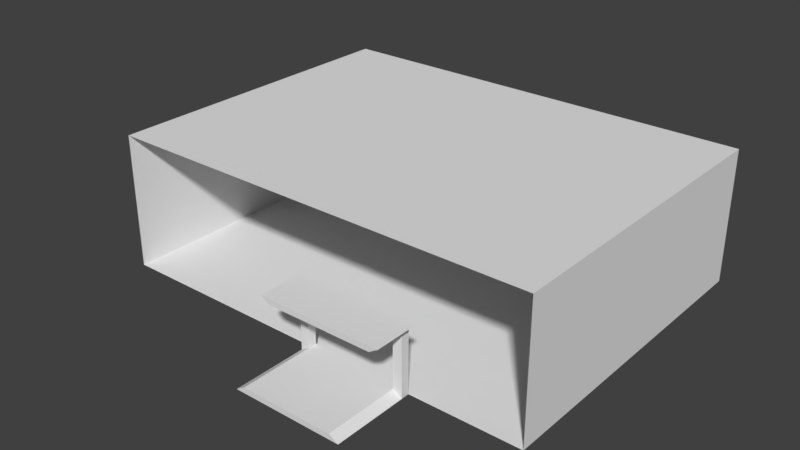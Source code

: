 # Source: shopping_store.blend  (saved by Blender 2.78.0; exported with 4.5.12 LTS)
import bpy
from mathutils import Matrix  # noqa: F401  (used for matrix-valued properties, if any)

bpy.ops.wm.read_factory_settings(use_empty=True)
scene = bpy.context.scene
scene.name = 'Scene'

# ---- collections
col_collection_1 = bpy.data.collections.new('Collection 1'); scene.collection.children.link(col_collection_1)

# ---- world
world_world = bpy.data.worlds.new('World'); scene.world = world_world
world_world.color = (0.05088, 0.05088, 0.05088)
world_world.use_sun_shadow = False
world_world.sun_shadow_jitter_overblur = 0.0
world_world.cycles.sampling_method = 'MANUAL'

# ---- meshes
me_plane = bpy.data.meshes.new('Plane')
me_plane.from_pydata([(-1.0, -1.0, 0.0), (1.0, -1.0, 0.0), (-1.0, 1.0, 0.0), (1.0, 1.0, 0.0), (-1.0, -1.0, 2.0), (1.0, -1.0, 2.0), (-1.0, 1.0, 2.0), (1.0, 1.0, 2.0), (0.0, 1.0, 2.0), (-0.5, 1.0, 2.0), (0.5, 1.0, 2.0), (0.0, 1.0, 0.0), (-0.5, 1.0, 0.0), (0.5, 1.0, 0.0), (0.0, 1.0, 1.0), (0.5, 1.0, 1.0), (0.04134, 1.0, 0.08268), (0.4587, 1.0, 0.08268), (0.04134, 1.0, 0.9173), (0.4587, 1.0, 0.9173), (0.04134, 1.0, 0.08268), (0.4587, 1.0, 0.08268), (0.04134, 1.0, 0.9173), (0.4587, 1.0, 0.9173), (0.0, 1.272, 1.0), (0.5, 1.272, 1.0), (0.04134, 1.272, 0.9173), (0.4587, 1.272, 0.9173), (0.5306, 1.0, 1.0), (0.4892, 1.0, 0.9173), (0.5306, 1.272, 1.0), (0.4892, 1.272, 0.9173), (0.01077, 1.0, 0.9173), (-0.03057, 1.0, 1.0), (0.01077, 1.272, 0.9173), (-0.03057, 1.272, 1.0), (0.5, 1.507, 0.0), (0.0, 1.507, 0.0), (0.4587, 1.507, 0.08268), (0.04134, 1.507, 0.08268), (0.0, 1.05, 1.0), (0.0, 1.05, 0.0), (0.04134, 1.05, 0.9173), (0.04134, 1.05, 0.08268), (0.5, 1.051, 1.0), (0.5, 1.051, 0.0), (0.4587, 1.051, 0.9173), (0.4587, 1.051, 0.08268), (-0.5, 1.0, 0.0), (-1.0, 1.0, 0.0), (-0.5, 1.0, 2.0), (-1.0, 1.0, 2.0), (1.0, 1.0, 0.0), (1.0, 1.0, 2.0), (0.5, 1.0, 2.0), (0.0, 1.0, 2.0), (0.5, 1.0, 0.0), (0.0, 1.0, 0.0), (0.0, -1.0, 1.0), (-1.0, -1.0, 1.0), (1.0, -1.0, 1.0), (0.0, -1.0, 2.0), (0.0, -1.0, 0.0), (-0.3241, -1.0, 1.0), (-0.3241, -1.0, 0.0), (-0.7683, -1.0, 0.0), (-0.7683, -1.0, 1.0)], [(8, 14), (10, 15)], [(0, 2, 12, 11, 13, 3, 1, 62), (4, 61, 5, 7, 10, 8, 9, 6), (58, 60, 5, 61), (1, 3, 7, 5, 60), (2, 0, 59, 4, 6), (2, 6, 51, 49), (14, 11, 41, 40), (17, 16, 39, 38), (19, 27, 31, 29), (19, 15, 44, 46), (16, 17, 21, 20), (18, 19, 23, 22), (19, 17, 21, 23), (18, 16, 20, 22), (24, 25, 27, 26), (14, 24, 35, 33), (19, 18, 26, 27), (14, 15, 25, 24), (28, 29, 31, 30), (15, 19, 29, 28), (25, 15, 28, 30), (27, 25, 30, 31), (32, 33, 35, 34), (24, 26, 34, 35), (18, 14, 33, 32), (26, 18, 32, 34), (37, 36, 38, 39), (11, 13, 36, 37), (13, 17, 38, 36), (16, 11, 37, 39), (40, 41, 43, 42), (18, 14, 40, 42), (11, 16, 43, 41), (16, 18, 42, 43), (44, 45, 47, 46), (17, 19, 46, 47), (15, 13, 45, 44), (13, 17, 47, 45), (13, 11, 57, 56), (8, 10, 54, 55), (11, 12, 48, 57), (9, 8, 55, 50), (12, 2, 49, 48), (7, 3, 52, 53), (3, 13, 56, 52), (6, 9, 50, 51), (10, 7, 53, 54), (62, 1, 60, 58), (59, 58, 61, 4), (62, 58, 63, 64), (59, 0, 65, 66)])
me_plane.use_remesh_preserve_volume = False
me_plane.use_remesh_preserve_attributes = False
me_plane.use_mirror_vertex_groups = False
me_plane.update()

# ---- objects
ob_plane = bpy.data.objects.new('Plane', me_plane)

# ---- transforms, parenting, visibility, modifiers, constraints
ob_plane.location = (0.0, 0.0, 0.0)
ob_plane.scale = (3.271, -2.421, 1.0)
ob_plane.lineart.crease_threshold = 0.0

# ---- collection membership
col_collection_1.objects.link(ob_plane)

# ---- scene / render settings (as saved in the file)
scene.frame_start = 1; scene.frame_end = 250; scene.frame_set(1)
scene.render.engine = 'BLENDER_EEVEE_NEXT'
scene.render.resolution_percentage = 50
scene.render.dither_intensity = 0.0
scene.cycles.use_denoising = False
scene.cycles.samples = 128
scene.cycles.sampling_pattern = 'TABULATED_SOBOL'
scene.cycles.light_sampling_threshold = 0.0
scene.cycles.use_adaptive_sampling = False
scene.cycles.use_light_tree = False
scene.cycles.blur_glossy = 0.0
scene.cycles.sample_clamp_indirect = 0.0
scene.view_settings.view_transform = 'Standard'
bpy.context.view_layer.update()

# ---- added for rendering (the .blend has no active camera and no usable light): camera, sun
cam_auto = bpy.data.cameras.new('AutoCamera')
cam_auto.lens = 50.0
cam_auto.sensor_width = 36.0
cam_auto.clip_end = 1000.0
ob_auto_camera = bpy.data.objects.new('AutoCamera', cam_auto)
scene.collection.objects.link(ob_auto_camera)
ob_auto_camera.location = (8.46134, -10.7671, 7.76907)
ob_auto_camera.rotation_euler = (1.09748, -7.21219e-08, 0.694738)
scene.camera = ob_auto_camera
light_auto_sun = bpy.data.lights.new('AutoSun', 'SUN')
light_auto_sun.energy = 3.0
light_auto_sun.angle = 0.0523599
ob_auto_sun = bpy.data.objects.new('AutoSun', light_auto_sun)
scene.collection.objects.link(ob_auto_sun)
ob_auto_sun.rotation_euler = (0.872665, 0.174533, 0.523599)
bpy.context.view_layer.update()
